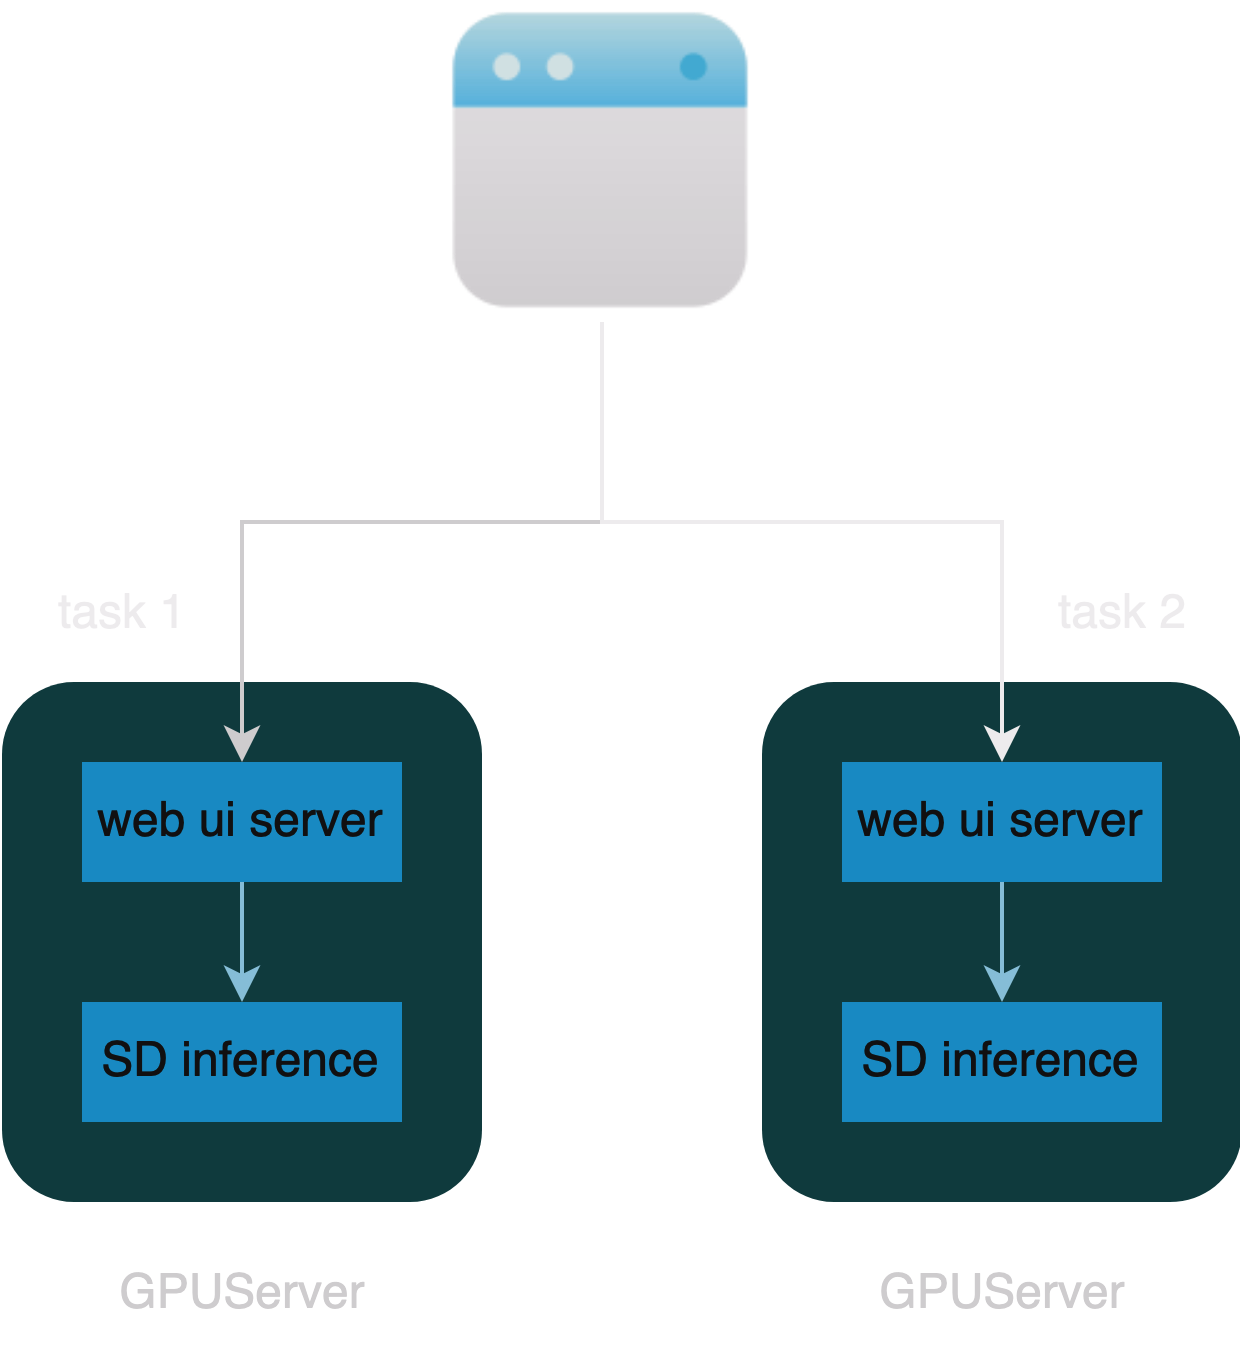

The diagram above was exported from draw.io. Its source (the exported page's mxGraphModel, read from the mxfile embedded in the PNG):
<mxGraphModel dx="2074" dy="1154" grid="1" gridSize="10" guides="1" tooltips="1" connect="1" arrows="1" fold="1" page="1" pageScale="1" pageWidth="827" pageHeight="1169" background="#FFFFFF" math="0" shadow="0">
  <root>
    <mxCell id="0" />
    <mxCell id="1" parent="0" />
    <mxCell id="iuB0OGS_XuYZefyD3wgf-14" value="" style="rounded=1;whiteSpace=wrap;html=1;labelBackgroundColor=none;fillColor=#b0e3e6;strokeColor=none;" parent="1" vertex="1">
      <mxGeometry x="370" y="400" width="120" height="130" as="geometry" />
    </mxCell>
    <mxCell id="iuB0OGS_XuYZefyD3wgf-1" value="" style="rounded=1;whiteSpace=wrap;html=1;labelBackgroundColor=none;fillColor=#b0e3e6;strokeColor=none;" parent="1" vertex="1">
      <mxGeometry x="180" y="400" width="120" height="130" as="geometry" />
    </mxCell>
    <mxCell id="iuB0OGS_XuYZefyD3wgf-9" style="edgeStyle=orthogonalEdgeStyle;rounded=0;orthogonalLoop=1;jettySize=auto;html=1;exitX=0.5;exitY=1;exitDx=0;exitDy=0;entryX=0.5;entryY=0;entryDx=0;entryDy=0;strokeColor=#242424;fillColor=#1ba1e2;" parent="1" source="iuB0OGS_XuYZefyD3wgf-4" target="iuB0OGS_XuYZefyD3wgf-7" edge="1">
      <mxGeometry relative="1" as="geometry">
        <Array as="points">
          <mxPoint x="330" y="360" />
          <mxPoint x="240" y="360" />
        </Array>
      </mxGeometry>
    </mxCell>
    <mxCell id="iuB0OGS_XuYZefyD3wgf-19" style="edgeStyle=orthogonalEdgeStyle;rounded=0;orthogonalLoop=1;jettySize=auto;html=1;exitX=0.5;exitY=1;exitDx=0;exitDy=0;entryX=0.5;entryY=0;entryDx=0;entryDy=0;" parent="1" source="iuB0OGS_XuYZefyD3wgf-4" target="iuB0OGS_XuYZefyD3wgf-16" edge="1">
      <mxGeometry relative="1" as="geometry">
        <Array as="points">
          <mxPoint x="330" y="360" />
          <mxPoint x="430" y="360" />
        </Array>
      </mxGeometry>
    </mxCell>
    <mxCell id="iuB0OGS_XuYZefyD3wgf-4" value="" style="shape=image;html=1;verticalAlign=top;verticalLabelPosition=bottom;labelBackgroundColor=#ffffff;imageAspect=0;aspect=fixed;image=https://cdn4.iconfinder.com/data/icons/essentials-72/24/004_-_Website-128.png;strokeColor=#BAC8D3;fontColor=#EEEEEE;fillColor=#09555B;" parent="1" vertex="1">
      <mxGeometry x="290" y="230" width="80" height="80" as="geometry" />
    </mxCell>
    <mxCell id="iuB0OGS_XuYZefyD3wgf-11" style="edgeStyle=orthogonalEdgeStyle;rounded=0;orthogonalLoop=1;jettySize=auto;html=1;exitX=0.5;exitY=1;exitDx=0;exitDy=0;entryX=0.5;entryY=0;entryDx=0;entryDy=0;strokeColor=#0B4D6A;" parent="1" source="iuB0OGS_XuYZefyD3wgf-7" target="iuB0OGS_XuYZefyD3wgf-8" edge="1">
      <mxGeometry relative="1" as="geometry" />
    </mxCell>
    <mxCell id="iuB0OGS_XuYZefyD3wgf-7" value="web ui server" style="whiteSpace=wrap;html=1;strokeColor=none;fillColor=#1ba1e2;fontColor=#ffffff;" parent="1" vertex="1">
      <mxGeometry x="200" y="420" width="80" height="30" as="geometry" />
    </mxCell>
    <mxCell id="iuB0OGS_XuYZefyD3wgf-8" value="SD inference" style="whiteSpace=wrap;html=1;strokeColor=none;fillColor=#1ba1e2;fontColor=#ffffff;" parent="1" vertex="1">
      <mxGeometry x="200" y="480" width="80" height="30" as="geometry" />
    </mxCell>
    <mxCell id="iuB0OGS_XuYZefyD3wgf-12" value="&lt;font color=&quot;#242424&quot;&gt;GPUServer&lt;/font&gt;" style="text;html=1;align=center;verticalAlign=middle;resizable=0;points=[];autosize=1;strokeColor=none;fillColor=none;fontColor=#EEEEEE;sketch=1;curveFitting=1;jiggle=2;" parent="1" vertex="1">
      <mxGeometry x="200" y="538" width="80" height="30" as="geometry" />
    </mxCell>
    <mxCell id="iuB0OGS_XuYZefyD3wgf-15" style="edgeStyle=orthogonalEdgeStyle;rounded=0;orthogonalLoop=1;jettySize=auto;html=1;exitX=0.5;exitY=1;exitDx=0;exitDy=0;entryX=0.5;entryY=0;entryDx=0;entryDy=0;strokeColor=#0B4D6A;" parent="1" source="iuB0OGS_XuYZefyD3wgf-16" target="iuB0OGS_XuYZefyD3wgf-17" edge="1">
      <mxGeometry relative="1" as="geometry" />
    </mxCell>
    <mxCell id="iuB0OGS_XuYZefyD3wgf-16" value="web ui server" style="whiteSpace=wrap;html=1;strokeColor=none;fillColor=#1ba1e2;fontColor=#ffffff;" parent="1" vertex="1">
      <mxGeometry x="390" y="420" width="80" height="30" as="geometry" />
    </mxCell>
    <mxCell id="iuB0OGS_XuYZefyD3wgf-17" value="SD inference" style="whiteSpace=wrap;html=1;strokeColor=none;fillColor=#1ba1e2;fontColor=#ffffff;" parent="1" vertex="1">
      <mxGeometry x="390" y="480" width="80" height="30" as="geometry" />
    </mxCell>
    <mxCell id="iuB0OGS_XuYZefyD3wgf-18" value="&lt;font color=&quot;#242424&quot;&gt;GPUServer&lt;/font&gt;" style="text;html=1;align=center;verticalAlign=middle;resizable=0;points=[];autosize=1;strokeColor=none;fillColor=none;fontColor=#EEEEEE;sketch=1;curveFitting=1;jiggle=2;" parent="1" vertex="1">
      <mxGeometry x="390" y="538" width="80" height="30" as="geometry" />
    </mxCell>
    <mxCell id="iuB0OGS_XuYZefyD3wgf-20" value="task 1" style="text;html=1;align=center;verticalAlign=middle;resizable=0;points=[];autosize=1;strokeColor=none;fillColor=none;" parent="1" vertex="1">
      <mxGeometry x="180" y="368" width="60" height="30" as="geometry" />
    </mxCell>
    <mxCell id="iuB0OGS_XuYZefyD3wgf-21" value="task 2" style="text;html=1;align=center;verticalAlign=middle;resizable=0;points=[];autosize=1;strokeColor=none;fillColor=none;" parent="1" vertex="1">
      <mxGeometry x="430" y="368" width="60" height="30" as="geometry" />
    </mxCell>
  </root>
</mxGraphModel>